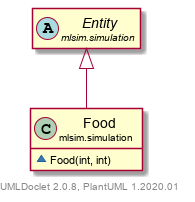

The diagram above was rendered by PlantUML. Its source (embedded in the PNG):
@startuml
    set namespaceSeparator none
    hide empty fields
    hide empty methods

    class "<size:14>Food\n<size:10>mlsim.simulation" as mlsim.simulation.Food [[../mlsim/simulation/Food.html]] {
        ~Food(int, int)
    }

    abstract class "<size:14>Entity\n<size:10>mlsim.simulation" as mlsim.simulation.Entity [[../mlsim/simulation/Entity.html]]

    mlsim.simulation.Entity <|-- mlsim.simulation.Food

    center footer UMLDoclet 2.0.8, PlantUML 1.2020.01
@enduml